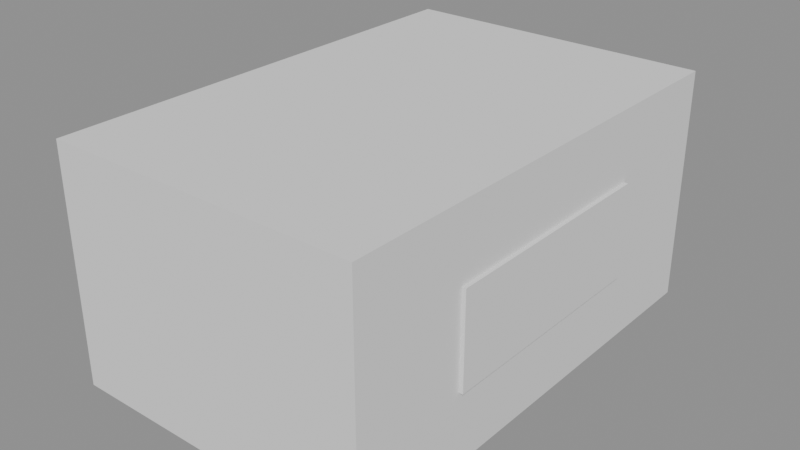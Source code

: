 # Source: SM_Item_PistolAmmo.blend  (saved by Blender 4.5.90; exported with 4.5.12 LTS)
import bpy
from mathutils import Matrix  # noqa: F401  (used for matrix-valued properties, if any)

bpy.ops.wm.read_factory_settings(use_empty=True)
scene = bpy.context.scene
scene.name = 'Scene'

# ---- materials (node trees are filled in below, after node groups)
mat_product_blue = bpy.data.materials.new('product_blue')
mat_product_white = bpy.data.materials.new('product_white')

# ---- material node trees

# ---- meshes
me_sm_item_pistolammo = bpy.data.meshes.new('SM_Item_PistolAmmo')
me_sm_item_pistolammo.from_pydata([(-0.12, -0.18, 0.0), (-0.12, -0.18, 0.18), (-0.12, 0.18, 0.0), (-0.12, 0.18, 0.18), (0.12, -0.18, 0.0), (0.12, -0.18, 0.18), (0.12, 0.18, 0.0), (0.12, 0.18, 0.18), (-0.123, -0.09, 0.054), (-0.123, -0.09, 0.126), (-0.123, 0.09, 0.054), (-0.123, 0.09, 0.126), (0.123, -0.09, 0.054), (0.123, -0.09, 0.126), (0.123, 0.09, 0.054), (0.123, 0.09, 0.126)], [], [(0, 1, 3, 2), (2, 3, 7, 6), (6, 7, 5, 4), (4, 5, 1, 0), (2, 6, 4, 0), (7, 3, 1, 5), (8, 9, 11, 10), (10, 11, 15, 14), (14, 15, 13, 12), (12, 13, 9, 8), (10, 14, 12, 8), (15, 11, 9, 13)])
me_sm_item_pistolammo.polygons.foreach_set('material_index', [0, 0, 0, 0, 0, 0, 1, 1, 1, 1, 1, 1])
me_sm_item_pistolammo.materials.append(mat_product_blue)
me_sm_item_pistolammo.materials.append(mat_product_white)
me_sm_item_pistolammo.update()

# ---- objects
ob_sm_item_pistolammo = bpy.data.objects.new('SM_Item_PistolAmmo', me_sm_item_pistolammo)

# ---- transforms, parenting, visibility, modifiers, constraints
ob_sm_item_pistolammo.location = (0.0, 0.0, 0.0)

# ---- collection membership
scene.collection.objects.link(ob_sm_item_pistolammo)

# ---- scene / render settings (as saved in the file)
scene.frame_start = 1; scene.frame_end = 250; scene.frame_set(1)
scene.render.engine = 'BLENDER_EEVEE_NEXT'
bpy.context.view_layer.update()

# ---- added for rendering (the .blend has no active camera and no usable light): camera, sun + grey world if the file has none
cam_auto = bpy.data.cameras.new('AutoCamera')
cam_auto.lens = 50.0
cam_auto.sensor_width = 36.0
cam_auto.clip_end = 1000.0
ob_auto_camera = bpy.data.objects.new('AutoCamera', cam_auto)
scene.collection.objects.link(ob_auto_camera)
ob_auto_camera.location = (0.436443, -0.523732, 0.439155)
ob_auto_camera.rotation_euler = (1.09748, -7.21219e-08, 0.694738)
scene.camera = ob_auto_camera
light_auto_sun = bpy.data.lights.new('AutoSun', 'SUN')
light_auto_sun.energy = 3.0
light_auto_sun.angle = 0.0523599
ob_auto_sun = bpy.data.objects.new('AutoSun', light_auto_sun)
scene.collection.objects.link(ob_auto_sun)
ob_auto_sun.rotation_euler = (0.872665, 0.174533, 0.523599)
if scene.world is None:
    world_auto = bpy.data.worlds.new('AutoWorld')
    world_auto.color = (0.3, 0.3, 0.3)
    scene.world = world_auto
bpy.context.view_layer.update()
